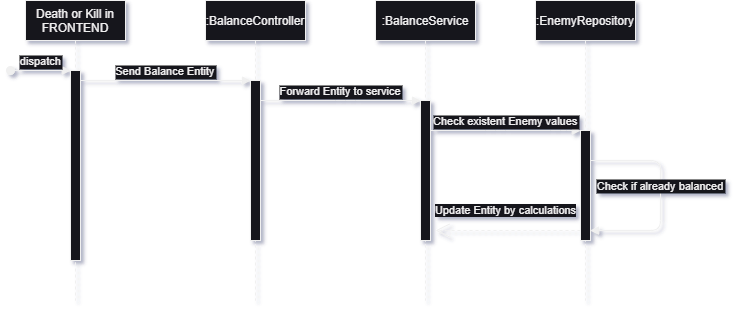

The diagram above was exported from draw.io. Its source (the exported page's mxGraphModel, read from the mxfile embedded in the PNG):
<mxGraphModel dx="812" dy="542" grid="1" gridSize="10" guides="1" tooltips="1" connect="1" arrows="1" fold="1" page="1" pageScale="1" pageWidth="850" pageHeight="1100" math="0" shadow="0">
  <root>
    <mxCell id="0" />
    <mxCell id="1" parent="0" />
    <mxCell id="3nuBFxr9cyL0pnOWT2aG-1" value="Death or Kill in&#10;FRONTEND" style="shape=umlLifeline;perimeter=lifelinePerimeter;container=1;collapsible=0;recursiveResize=0;rounded=0;shadow=0;strokeWidth=1;" parent="1" vertex="1">
      <mxGeometry x="120" y="80" width="100" height="300" as="geometry" />
    </mxCell>
    <mxCell id="3nuBFxr9cyL0pnOWT2aG-2" value="" style="points=[];perimeter=orthogonalPerimeter;rounded=0;shadow=0;strokeWidth=1;" parent="3nuBFxr9cyL0pnOWT2aG-1" vertex="1">
      <mxGeometry x="45" y="70" width="10" height="190" as="geometry" />
    </mxCell>
    <mxCell id="3nuBFxr9cyL0pnOWT2aG-3" value="dispatch" style="verticalAlign=bottom;startArrow=oval;endArrow=block;startSize=8;shadow=0;strokeWidth=1;" parent="3nuBFxr9cyL0pnOWT2aG-1" target="3nuBFxr9cyL0pnOWT2aG-2" edge="1">
      <mxGeometry relative="1" as="geometry">
        <mxPoint x="-15" y="70" as="sourcePoint" />
      </mxGeometry>
    </mxCell>
    <mxCell id="3nuBFxr9cyL0pnOWT2aG-5" value=":BalanceController" style="shape=umlLifeline;perimeter=lifelinePerimeter;container=1;collapsible=0;recursiveResize=0;rounded=0;shadow=0;strokeWidth=1;" parent="1" vertex="1">
      <mxGeometry x="300" y="80" width="100" height="300" as="geometry" />
    </mxCell>
    <mxCell id="3nuBFxr9cyL0pnOWT2aG-6" value="" style="points=[];perimeter=orthogonalPerimeter;rounded=0;shadow=0;strokeWidth=1;" parent="3nuBFxr9cyL0pnOWT2aG-5" vertex="1">
      <mxGeometry x="45" y="80" width="10" height="160" as="geometry" />
    </mxCell>
    <mxCell id="3nuBFxr9cyL0pnOWT2aG-8" value="Send Balance Entity" style="verticalAlign=bottom;endArrow=block;entryX=0;entryY=0;shadow=0;strokeWidth=1;" parent="1" source="3nuBFxr9cyL0pnOWT2aG-2" target="3nuBFxr9cyL0pnOWT2aG-6" edge="1">
      <mxGeometry relative="1" as="geometry">
        <mxPoint x="275" y="160" as="sourcePoint" />
      </mxGeometry>
    </mxCell>
    <mxCell id="VwdGUGy6jsAFS9MMTzQQ-1" value=":BalanceService" style="shape=umlLifeline;perimeter=lifelinePerimeter;container=1;collapsible=0;recursiveResize=0;rounded=0;shadow=0;strokeWidth=1;" vertex="1" parent="1">
      <mxGeometry x="470" y="80" width="100" height="300" as="geometry" />
    </mxCell>
    <mxCell id="VwdGUGy6jsAFS9MMTzQQ-2" value="" style="points=[];perimeter=orthogonalPerimeter;rounded=0;shadow=0;strokeWidth=1;" vertex="1" parent="VwdGUGy6jsAFS9MMTzQQ-1">
      <mxGeometry x="45" y="100" width="10" height="140" as="geometry" />
    </mxCell>
    <mxCell id="VwdGUGy6jsAFS9MMTzQQ-3" value="Forward Entity to service" style="verticalAlign=bottom;endArrow=block;shadow=0;strokeWidth=1;" edge="1" parent="1" source="3nuBFxr9cyL0pnOWT2aG-6" target="VwdGUGy6jsAFS9MMTzQQ-2">
      <mxGeometry relative="1" as="geometry">
        <mxPoint x="355" y="210.0000000000001" as="sourcePoint" />
        <mxPoint x="525" y="210.0000000000001" as="targetPoint" />
        <Array as="points">
          <mxPoint x="440" y="180" />
        </Array>
      </mxGeometry>
    </mxCell>
    <mxCell id="VwdGUGy6jsAFS9MMTzQQ-4" value=":EnemyRepository" style="shape=umlLifeline;perimeter=lifelinePerimeter;container=1;collapsible=0;recursiveResize=0;rounded=0;shadow=0;strokeWidth=1;" vertex="1" parent="1">
      <mxGeometry x="630" y="80" width="100" height="300" as="geometry" />
    </mxCell>
    <mxCell id="VwdGUGy6jsAFS9MMTzQQ-5" value="" style="points=[];perimeter=orthogonalPerimeter;rounded=0;shadow=0;strokeWidth=1;" vertex="1" parent="VwdGUGy6jsAFS9MMTzQQ-4">
      <mxGeometry x="45" y="130" width="10" height="110" as="geometry" />
    </mxCell>
    <mxCell id="VwdGUGy6jsAFS9MMTzQQ-7" value="Check if already balanced" style="verticalAlign=bottom;endArrow=block;shadow=0;strokeWidth=1;" edge="1" parent="VwdGUGy6jsAFS9MMTzQQ-4" source="VwdGUGy6jsAFS9MMTzQQ-5" target="VwdGUGy6jsAFS9MMTzQQ-5">
      <mxGeometry relative="1" as="geometry">
        <mxPoint x="60" y="160" as="sourcePoint" />
        <mxPoint x="60" y="230" as="targetPoint" />
        <Array as="points">
          <mxPoint x="125" y="160" />
          <mxPoint x="125" y="230" />
        </Array>
      </mxGeometry>
    </mxCell>
    <mxCell id="VwdGUGy6jsAFS9MMTzQQ-6" value="Check existent Enemy values" style="verticalAlign=bottom;endArrow=block;shadow=0;strokeWidth=1;" edge="1" parent="1" source="VwdGUGy6jsAFS9MMTzQQ-2" target="VwdGUGy6jsAFS9MMTzQQ-5">
      <mxGeometry relative="1" as="geometry">
        <mxPoint x="570" y="229.74" as="sourcePoint" />
        <mxPoint x="730" y="229.74" as="targetPoint" />
        <Array as="points">
          <mxPoint x="590" y="210" />
          <mxPoint x="655" y="210" />
        </Array>
        <mxPoint as="offset" />
      </mxGeometry>
    </mxCell>
    <mxCell id="VwdGUGy6jsAFS9MMTzQQ-8" value="Update Entity by calculations" style="endArrow=open;endSize=12;dashed=1;html=1;rounded=0;" edge="1" parent="1" source="VwdGUGy6jsAFS9MMTzQQ-5">
      <mxGeometry x="0.0345" y="-20" width="160" relative="1" as="geometry">
        <mxPoint x="510" y="410" as="sourcePoint" />
        <mxPoint x="530" y="310" as="targetPoint" />
        <Array as="points">
          <mxPoint x="600" y="310" />
        </Array>
        <mxPoint as="offset" />
      </mxGeometry>
    </mxCell>
  </root>
</mxGraphModel>